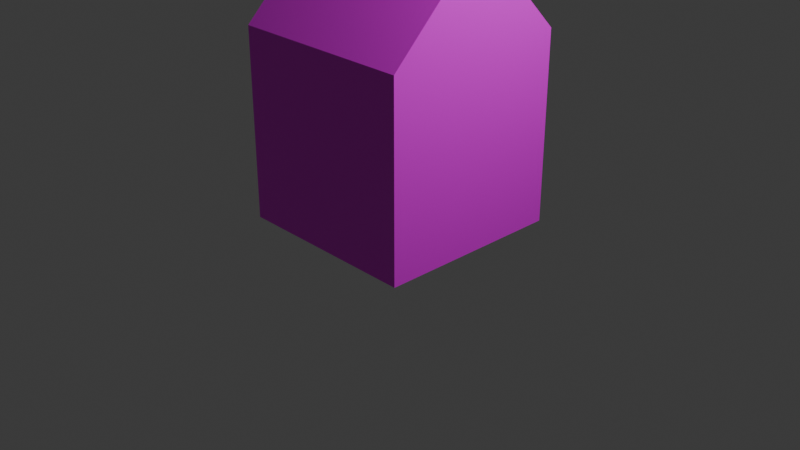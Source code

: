 # Source: house.blend  (saved by Blender 5.0.119; exported with 4.5.12 LTS)
import bpy
from mathutils import Matrix  # noqa: F401  (used for matrix-valued properties, if any)

bpy.ops.wm.read_factory_settings(use_empty=True)
scene = bpy.context.scene
scene.name = 'Scene'

# ---- collections
col_collection = bpy.data.collections.new('Collection'); scene.collection.children.link(col_collection)

# ---- images (referenced by path relative to the original .blend; pixels are not part of the script)
import os
ASSET_DIR = os.environ.get("B2B_ASSET_DIR", "")  # directory of the original .blend (textures are referenced by path, not embedded)
HERE = os.path.dirname(os.path.abspath(__file__))  # packed textures are extracted next to this script under _unpacked/

def load_image(name, relpath, width, height, colorspace="sRGB"):
    """Load a texture the original file referenced (path relative to the .blend, or extracted next to this script)."""
    p = next((c for c in (os.path.join(HERE, relpath), os.path.join(ASSET_DIR, relpath)) if relpath and os.path.exists(c)), "")
    if p:
        img = bpy.data.images.load(p, check_existing=True)
        img.name = name
    else:  # same state as the original file: an image datablock whose file is absent (Cycles renders it pink)
        img = bpy.data.images.new(name, width, height)
        img.source = "FILE"
        img.filepath = "//" + (relpath or name)
    img.colorspace_settings.name = colorspace
    return img
img_level_1 = load_image('level-1', 'level-1.png', 1024, 1024, 'sRGB')

# ---- materials (node trees are filled in below, after node groups)
mat_material = bpy.data.materials.new('Material')
mat_material.alpha_threshold = 0.0
mat_material.use_backface_culling_lightprobe_volume = False
mat_material.roughness = 0.5
mat_material.line_color = (0.0, 0.0, 0.0, 1.0)

# ---- material node trees
mat_material.use_nodes = True; mat_material.node_tree.nodes.clear()
_N = mat_material.node_tree.nodes; _L = mat_material.node_tree.links
n0 = _N.new('ShaderNodeOutputMaterial'); n0.name = 'Material Output'; n0.location = (200, 100)
n1 = _N.new('ShaderNodeBsdfPrincipled'); n1.name = 'Principled BSDF'; n1.location = (-200, 100)
n2 = _N.new('ShaderNodeTexImage'); n2.name = 'Image Texture'; n2.location = (-597, 80)
n2.image = img_level_1
_L.new(n1.outputs[0], n0.inputs[0])
_L.new(n2.outputs[0], n1.inputs[0])
n0.is_active_output = True

# ---- world
world_world = bpy.data.worlds.new('World'); scene.world = world_world
world_world.use_nodes = True; world_world.node_tree.nodes.clear()
_N = world_world.node_tree.nodes; _L = world_world.node_tree.links
n0 = _N.new('ShaderNodeOutputWorld'); n0.name = 'World Output'; n0.location = (200, 100)
n1 = _N.new('ShaderNodeBackground'); n1.name = 'Background'; n1.location = (-200, 100)
n1.inputs[0].default_value = (0.05088, 0.05088, 0.05088, 1.0)
_L.new(n1.outputs[0], n0.inputs[0])
n0.is_active_output = True
world_world.color = (0.05088, 0.05088, 0.05088)
world_world.sun_shadow_jitter_overblur = 0.0

# ---- cameras
cam_camera = bpy.data.cameras.new('Camera')
cam_camera.clip_end = 100.0
cam_camera.ortho_scale = 7.314

# ---- lights
light_light = bpy.data.lights.new('Light', 'POINT')
light_light.energy = 1000.0
light_light.shadow_soft_size = 0.1

# ---- meshes
me_cube = bpy.data.meshes.new('Cube')
me_cube.from_pydata([(1.0, 1.0, 2.0), (1.0, 1.0, 0.0), (1.0, -1.0, 2.0), (1.0, -1.0, 0.0), (-1.0, 1.0, 2.0), (-1.0, 1.0, 0.0), (-1.0, -1.0, 2.0), (-1.0, -1.0, 0.0), (-1.0, 0.0, 0.0), (1.0, 0.0, 3.0), (-1.0, 0.0, 3.0), (1.0, 0.0, 0.0), (1.0, 1.0, 1.966), (-1.0, -1.0, 1.966), (1.0, -1.0, 1.966), (-1.0, 1.0, 1.966), (1.0, 0.0, 1.966), (-1.0, 0.0, 1.966)], [], [(9, 10, 6, 2), (14, 2, 6, 13), (17, 10, 4, 15), (8, 11, 3, 7), (16, 9, 2, 14), (15, 4, 0, 12), (12, 0, 9, 16), (5, 1, 11, 8), (13, 6, 10, 17), (0, 4, 10, 9), (7, 13, 17, 8), (1, 12, 16, 11), (5, 15, 12, 1), (11, 16, 14, 3), (8, 17, 15, 5), (3, 14, 13, 7)])
_uv = me_cube.uv_layers.new(name='UVMap')
_uv.uv.foreach_set('vector', [0.01759, 0.01759, 0.3157, 0.01759, 0.3157, 0.1667, 0.01759, 0.1667, 0.01759, 0.1717, 0.01759, 0.1667, 0.3157, 0.1667, 0.3157, 0.1717, 0.5, 0.1717, 0.5, 0.01759, 0.6491, 0.1667, 0.6491, 0.1717, 0.8333, 0.01759, 0.8333, 0.3157, 0.6843, 0.3157, 0.6843, 0.01759, 0.1667, 0.6541, 0.1667, 0.5, 0.3157, 0.6491, 0.3157, 0.6541, 0.3509, 0.6541, 0.3509, 0.6491, 0.6491, 0.6491, 0.6491, 0.6541, 0.01759, 0.6541, 0.01759, 0.6491, 0.1667, 0.5, 0.1667, 0.6541, 0.9824, 0.01759, 0.9824, 0.3157, 0.8333, 0.3157, 0.8333, 0.01759, 0.3509, 0.1717, 0.3509, 0.1667, 0.5, 0.01759, 0.5, 0.1717, 0.6491, 0.6491, 0.3509, 0.6491, 0.3509, 0.5, 0.6491, 0.5, 0.3509, 0.4648, 0.3509, 0.1717, 0.5, 0.1717, 0.5, 0.4648, 0.01759, 0.9472, 0.01759, 0.6541, 0.1667, 0.6541, 0.1667, 0.9472, 0.3509, 0.9472, 0.3509, 0.6541, 0.6491, 0.6541, 0.6491, 0.9472, 0.1667, 0.9472, 0.1667, 0.6541, 0.3157, 0.6541, 0.3157, 0.9472, 0.5, 0.4648, 0.5, 0.1717, 0.6491, 0.1717, 0.6491, 0.4648, 0.01759, 0.4648, 0.01759, 0.1717, 0.3157, 0.1717, 0.3157, 0.4648])
me_cube.materials.append(mat_material)
me_cube.use_mirror_vertex_groups = False
me_cube.update()

# ---- objects
ob_cube = bpy.data.objects.new('Cube', me_cube)
ob_light = bpy.data.objects.new('Light', light_light)
ob_camera = bpy.data.objects.new('Camera', cam_camera)

# ---- transforms, parenting, visibility, modifiers, constraints
ob_cube.location = (0.0, 0.0, 0.0)
ob_cube.lock_rotations_4d = False
ob_cube.empty_display_type = 'ARROWS'
ob_cube.lineart.crease_threshold = 0.0
ob_light.location = (4.076, 1.005, 5.904)
ob_light.rotation_euler = (0.6503, 0.05522, 1.866)
ob_light.lock_rotations_4d = False
ob_light.empty_display_type = 'ARROWS'
ob_light.color = (0.0, 0.0, 0.0, 0.0)
ob_light.lineart.crease_threshold = 0.0
ob_camera.location = (7.359, -6.926, 4.958)
ob_camera.rotation_euler = (1.109, 0.0, 0.8149)
ob_camera.lock_rotations_4d = False
ob_camera.empty_display_type = 'ARROWS'
ob_camera.color = (0.0, 0.0, 0.0, 0.0)
ob_camera.display_type = 'WIRE'
ob_camera.lineart.crease_threshold = 0.0

# ---- collection membership
col_collection.objects.link(ob_cube)
col_collection.objects.link(ob_light)
col_collection.objects.link(ob_camera)

# ---- scene / render settings (as saved in the file)
scene.camera = ob_camera
scene.frame_start = 1; scene.frame_end = 250; scene.frame_set(1)
scene.render.engine = 'CYCLES'
scene.render.bake_bias = 0.0
scene.render.bake_samples = 0
scene.cycles.sampling_pattern = 'TABULATED_SOBOL'
scene.cycles.bake_type = 'DIFFUSE'
scene.eevee.use_volume_custom_range = False
bpy.context.view_layer.update()

